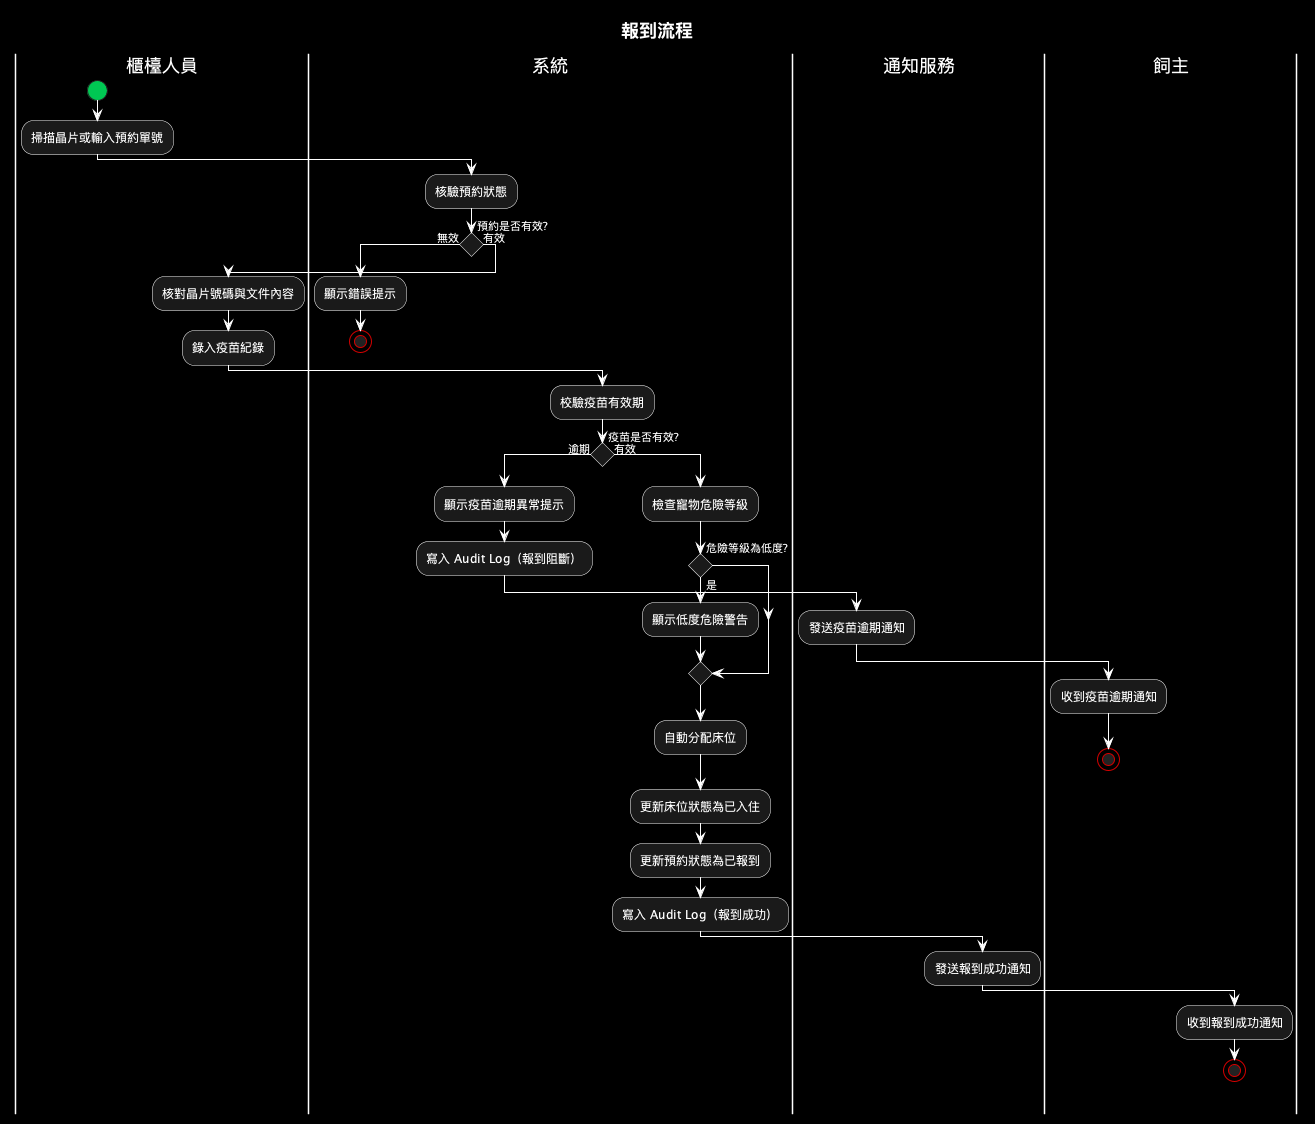

The diagram above was rendered by PlantUML. Its source (embedded in the PNG):
@startuml
title 報到流程

skinparam shadowing false
skinparam backgroundColor #000000
skinparam titleFontColor #FFFFFF
skinparam titleFontSize 18

skinparam activityStartColor #00C853
skinparam activityEndColor #D50000
skinparam activityStopColor #D50000

skinparam conditionStyle diamond

skinparam activity {
  BackgroundColor #1A1A1A
  BorderColor #FFFFFF
  FontColor #FFFFFF
  DiamondBackgroundColor #1A1A1A
  DiamondBorderColor #FFFFFF
  DiamondFontColor #FFFFFF
}

skinparam activityDiamond {
  BackgroundColor #1A1A1A
  BorderColor #FFFFFF
  FontColor #FFFFFF
}

skinparam swimlane {
  BorderColor #FFFFFF
  TitleFontColor #FFFFFF
}

skinparam arrow {
  Color #FFFFFF
  FontColor #FFFFFF
}

skinparam note {
  BackgroundColor #1A1A1A
  BorderColor #888888
  FontColor #FFFFFF
}

|櫃檯人員|
start
:掃描晶片或輸入預約單號;

|系統|
:核驗預約狀態;
if (預約是否有效?) then (無效)
  :顯示錯誤提示;
  stop
else (有效)
  |櫃檯人員|
  :核對晶片號碼與文件內容;
  :錄入疫苗紀錄;

  |系統|
  :校驗疫苗有效期;
  if (疫苗是否有效?) then (逾期)
    :顯示疫苗逾期異常提示;
    :寫入 Audit Log（報到阻斷）;

    |通知服務|
    :發送疫苗逾期通知;

    |飼主|
    :收到疫苗逾期通知;
    stop
  else (有效)
    |系統|
    :檢查寵物危險等級;
    if (危險等級為低度?) then (是)
      :顯示低度危險警告;
    endif

    :自動分配床位;
    :更新床位狀態為已入住;
    :更新預約狀態為已報到;
    :寫入 Audit Log（報到成功）;

    |通知服務|
    :發送報到成功通知;

    |飼主|
    :收到報到成功通知;
    stop
  endif
endif
@enduml